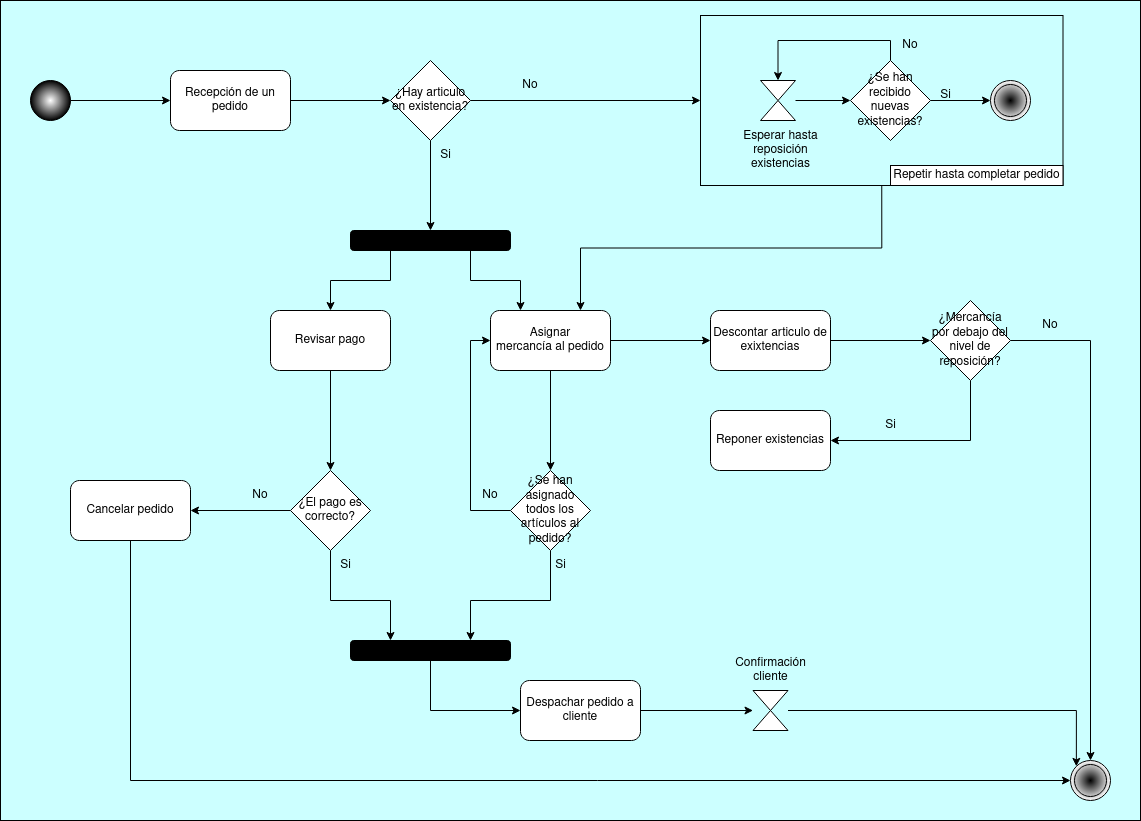

The diagram above was exported from draw.io. Its source (the exported page's mxGraphModel, read from the mxfile embedded in the PNG):
<mxGraphModel dx="1434" dy="789" grid="1" gridSize="10" guides="1" tooltips="1" connect="1" arrows="1" fold="1" page="1" pageScale="1" pageWidth="1169" pageHeight="827" background="#CCFFFF" math="0" shadow="0">
  <root>
    <mxCell id="0" />
    <mxCell id="1" parent="0" />
    <mxCell id="zkVgBiyXj-jMXiXHLofp-3" value="" style="rounded=0;whiteSpace=wrap;html=1;fillColor=none;" vertex="1" parent="1">
      <mxGeometry x="710" y="15" width="362.5" height="170" as="geometry" />
    </mxCell>
    <mxCell id="QX81qQhRw1458ZvsiOfz-3" style="edgeStyle=orthogonalEdgeStyle;rounded=0;orthogonalLoop=1;jettySize=auto;html=1;exitX=1;exitY=0.5;exitDx=0;exitDy=0;entryX=0;entryY=0.5;entryDx=0;entryDy=0;" parent="1" source="KhnNNgycjfnA8WjDQx8Y-1" target="QX81qQhRw1458ZvsiOfz-2" edge="1">
      <mxGeometry relative="1" as="geometry" />
    </mxCell>
    <mxCell id="KhnNNgycjfnA8WjDQx8Y-1" value="Recepción de un pedido" style="rounded=1;whiteSpace=wrap;html=1;" parent="1" vertex="1">
      <mxGeometry x="180" y="70" width="120" height="60" as="geometry" />
    </mxCell>
    <mxCell id="QX81qQhRw1458ZvsiOfz-1" style="edgeStyle=orthogonalEdgeStyle;rounded=0;orthogonalLoop=1;jettySize=auto;html=1;exitX=1;exitY=0.5;exitDx=0;exitDy=0;" parent="1" source="KhnNNgycjfnA8WjDQx8Y-6" target="KhnNNgycjfnA8WjDQx8Y-1" edge="1">
      <mxGeometry relative="1" as="geometry" />
    </mxCell>
    <mxCell id="KhnNNgycjfnA8WjDQx8Y-6" value="" style="ellipse;whiteSpace=wrap;html=1;aspect=fixed;fillColor=#FFFFFF;fillStyle=auto;gradientColor=#000000;gradientDirection=radial;" parent="1" vertex="1">
      <mxGeometry x="40" y="80" width="40" height="40" as="geometry" />
    </mxCell>
    <mxCell id="KhnNNgycjfnA8WjDQx8Y-18" value="" style="ellipse;shape=doubleEllipse;whiteSpace=wrap;html=1;aspect=fixed;gradientColor=#FFFFFF;gradientDirection=radial;fillColor=#000000;" parent="1" vertex="1">
      <mxGeometry x="1080" y="760" width="40" height="40" as="geometry" />
    </mxCell>
    <mxCell id="QX81qQhRw1458ZvsiOfz-5" style="edgeStyle=orthogonalEdgeStyle;rounded=0;orthogonalLoop=1;jettySize=auto;html=1;exitX=1;exitY=0.5;exitDx=0;exitDy=0;entryX=0;entryY=0.5;entryDx=0;entryDy=0;" parent="1" source="QX81qQhRw1458ZvsiOfz-2" target="zkVgBiyXj-jMXiXHLofp-3" edge="1">
      <mxGeometry relative="1" as="geometry">
        <mxPoint x="590" y="100" as="targetPoint" />
      </mxGeometry>
    </mxCell>
    <mxCell id="QX81qQhRw1458ZvsiOfz-2" value="¿Hay articulo en existencia?" style="rhombus;whiteSpace=wrap;html=1;" parent="1" vertex="1">
      <mxGeometry x="400" y="60" width="80" height="80" as="geometry" />
    </mxCell>
    <mxCell id="QX81qQhRw1458ZvsiOfz-17" style="edgeStyle=orthogonalEdgeStyle;rounded=0;orthogonalLoop=1;jettySize=auto;html=1;entryX=0;entryY=0.5;entryDx=0;entryDy=0;" parent="1" source="zkVgBiyXj-jMXiXHLofp-1" target="QX81qQhRw1458ZvsiOfz-16" edge="1">
      <mxGeometry relative="1" as="geometry">
        <mxPoint x="922.5" y="100" as="sourcePoint" />
      </mxGeometry>
    </mxCell>
    <mxCell id="QX81qQhRw1458ZvsiOfz-12" style="edgeStyle=orthogonalEdgeStyle;rounded=0;orthogonalLoop=1;jettySize=auto;html=1;exitX=0.5;exitY=1;exitDx=0;exitDy=0;" parent="1" source="QX81qQhRw1458ZvsiOfz-6" target="QX81qQhRw1458ZvsiOfz-11" edge="1">
      <mxGeometry relative="1" as="geometry" />
    </mxCell>
    <mxCell id="QX81qQhRw1458ZvsiOfz-13" style="edgeStyle=orthogonalEdgeStyle;rounded=0;orthogonalLoop=1;jettySize=auto;html=1;exitX=1;exitY=0.5;exitDx=0;exitDy=0;" parent="1" source="QX81qQhRw1458ZvsiOfz-6" target="QX81qQhRw1458ZvsiOfz-10" edge="1">
      <mxGeometry relative="1" as="geometry" />
    </mxCell>
    <mxCell id="QX81qQhRw1458ZvsiOfz-6" value="&lt;div&gt;Asignar &lt;br&gt;&lt;/div&gt;&lt;div&gt;mercancía al pedido&lt;/div&gt;" style="rounded=1;whiteSpace=wrap;html=1;" parent="1" vertex="1">
      <mxGeometry x="500" y="310" width="120" height="60" as="geometry" />
    </mxCell>
    <mxCell id="QX81qQhRw1458ZvsiOfz-8" value="No" style="text;html=1;strokeColor=none;fillColor=none;align=center;verticalAlign=middle;whiteSpace=wrap;rounded=0;" parent="1" vertex="1">
      <mxGeometry x="510" y="70" width="60" height="30" as="geometry" />
    </mxCell>
    <mxCell id="QX81qQhRw1458ZvsiOfz-9" value="Si" style="text;html=1;align=center;verticalAlign=middle;resizable=0;points=[];autosize=1;strokeColor=none;fillColor=none;" parent="1" vertex="1">
      <mxGeometry x="440" y="140" width="30" height="30" as="geometry" />
    </mxCell>
    <mxCell id="QX81qQhRw1458ZvsiOfz-15" style="edgeStyle=orthogonalEdgeStyle;rounded=0;orthogonalLoop=1;jettySize=auto;html=1;exitX=1;exitY=0.5;exitDx=0;exitDy=0;entryX=0;entryY=0.5;entryDx=0;entryDy=0;" parent="1" source="QX81qQhRw1458ZvsiOfz-10" target="QX81qQhRw1458ZvsiOfz-14" edge="1">
      <mxGeometry relative="1" as="geometry" />
    </mxCell>
    <mxCell id="QX81qQhRw1458ZvsiOfz-10" value="Descontar articulo de exixtencias" style="rounded=1;whiteSpace=wrap;html=1;" parent="1" vertex="1">
      <mxGeometry x="720" y="310" width="120" height="60" as="geometry" />
    </mxCell>
    <mxCell id="QX81qQhRw1458ZvsiOfz-43" style="edgeStyle=orthogonalEdgeStyle;rounded=0;orthogonalLoop=1;jettySize=auto;html=1;exitX=0.5;exitY=1;exitDx=0;exitDy=0;entryX=0.75;entryY=0;entryDx=0;entryDy=0;" parent="1" source="QX81qQhRw1458ZvsiOfz-11" target="QX81qQhRw1458ZvsiOfz-41" edge="1">
      <mxGeometry relative="1" as="geometry">
        <Array as="points">
          <mxPoint x="560" y="600" />
          <mxPoint x="480" y="600" />
        </Array>
      </mxGeometry>
    </mxCell>
    <mxCell id="QX81qQhRw1458ZvsiOfz-46" style="edgeStyle=orthogonalEdgeStyle;rounded=0;orthogonalLoop=1;jettySize=auto;html=1;exitX=0;exitY=0.5;exitDx=0;exitDy=0;entryX=0;entryY=0.5;entryDx=0;entryDy=0;" parent="1" source="QX81qQhRw1458ZvsiOfz-11" target="QX81qQhRw1458ZvsiOfz-6" edge="1">
      <mxGeometry relative="1" as="geometry" />
    </mxCell>
    <mxCell id="QX81qQhRw1458ZvsiOfz-11" value="¿Se han asignado todos los artículos al pedido?" style="rhombus;whiteSpace=wrap;html=1;" parent="1" vertex="1">
      <mxGeometry x="520" y="470" width="80" height="80" as="geometry" />
    </mxCell>
    <mxCell id="QX81qQhRw1458ZvsiOfz-24" style="edgeStyle=orthogonalEdgeStyle;rounded=0;orthogonalLoop=1;jettySize=auto;html=1;exitX=0.5;exitY=1;exitDx=0;exitDy=0;entryX=1;entryY=0.5;entryDx=0;entryDy=0;" parent="1" source="QX81qQhRw1458ZvsiOfz-14" target="QX81qQhRw1458ZvsiOfz-23" edge="1">
      <mxGeometry relative="1" as="geometry" />
    </mxCell>
    <mxCell id="QX81qQhRw1458ZvsiOfz-26" style="edgeStyle=orthogonalEdgeStyle;rounded=0;orthogonalLoop=1;jettySize=auto;html=1;exitX=1;exitY=0.5;exitDx=0;exitDy=0;entryX=0.5;entryY=0;entryDx=0;entryDy=0;" parent="1" source="QX81qQhRw1458ZvsiOfz-14" target="KhnNNgycjfnA8WjDQx8Y-18" edge="1">
      <mxGeometry relative="1" as="geometry">
        <mxPoint x="1100" y="750" as="targetPoint" />
      </mxGeometry>
    </mxCell>
    <mxCell id="QX81qQhRw1458ZvsiOfz-14" value="¿Mercancía por debajo del nivel de reposición?" style="rhombus;whiteSpace=wrap;html=1;" parent="1" vertex="1">
      <mxGeometry x="940" y="300" width="80" height="80" as="geometry" />
    </mxCell>
    <mxCell id="QX81qQhRw1458ZvsiOfz-21" style="edgeStyle=orthogonalEdgeStyle;rounded=0;orthogonalLoop=1;jettySize=auto;html=1;exitX=0.5;exitY=0;exitDx=0;exitDy=0;entryX=0.5;entryY=0;entryDx=0;entryDy=0;" parent="1" source="QX81qQhRw1458ZvsiOfz-16" target="zkVgBiyXj-jMXiXHLofp-1" edge="1">
      <mxGeometry relative="1" as="geometry">
        <mxPoint x="862.5" y="70" as="targetPoint" />
      </mxGeometry>
    </mxCell>
    <mxCell id="zkVgBiyXj-jMXiXHLofp-11" style="edgeStyle=orthogonalEdgeStyle;rounded=0;orthogonalLoop=1;jettySize=auto;html=1;exitX=1;exitY=0.5;exitDx=0;exitDy=0;entryX=0;entryY=0.5;entryDx=0;entryDy=0;" edge="1" parent="1" source="QX81qQhRw1458ZvsiOfz-16" target="zkVgBiyXj-jMXiXHLofp-10">
      <mxGeometry relative="1" as="geometry" />
    </mxCell>
    <mxCell id="QX81qQhRw1458ZvsiOfz-16" value="¿Se han recibido nuevas existencias?" style="rhombus;whiteSpace=wrap;html=1;" parent="1" vertex="1">
      <mxGeometry x="860" y="60" width="80" height="80" as="geometry" />
    </mxCell>
    <mxCell id="QX81qQhRw1458ZvsiOfz-23" value="Reponer existencias" style="rounded=1;whiteSpace=wrap;html=1;" parent="1" vertex="1">
      <mxGeometry x="720" y="410" width="120" height="60" as="geometry" />
    </mxCell>
    <mxCell id="QX81qQhRw1458ZvsiOfz-25" value="Si" style="text;html=1;align=center;verticalAlign=middle;resizable=0;points=[];autosize=1;strokeColor=none;fillColor=none;" parent="1" vertex="1">
      <mxGeometry x="885" y="410" width="30" height="30" as="geometry" />
    </mxCell>
    <mxCell id="QX81qQhRw1458ZvsiOfz-27" value="No" style="text;html=1;strokeColor=none;fillColor=none;align=center;verticalAlign=middle;whiteSpace=wrap;rounded=0;" parent="1" vertex="1">
      <mxGeometry x="1030" y="310" width="60" height="30" as="geometry" />
    </mxCell>
    <mxCell id="QX81qQhRw1458ZvsiOfz-31" style="edgeStyle=orthogonalEdgeStyle;rounded=0;orthogonalLoop=1;jettySize=auto;html=1;exitX=0.75;exitY=1;exitDx=0;exitDy=0;entryX=0.25;entryY=0;entryDx=0;entryDy=0;" parent="1" source="QX81qQhRw1458ZvsiOfz-28" target="QX81qQhRw1458ZvsiOfz-6" edge="1">
      <mxGeometry relative="1" as="geometry" />
    </mxCell>
    <mxCell id="QX81qQhRw1458ZvsiOfz-33" style="edgeStyle=orthogonalEdgeStyle;rounded=0;orthogonalLoop=1;jettySize=auto;html=1;exitX=0.25;exitY=1;exitDx=0;exitDy=0;" parent="1" source="QX81qQhRw1458ZvsiOfz-28" target="QX81qQhRw1458ZvsiOfz-32" edge="1">
      <mxGeometry relative="1" as="geometry" />
    </mxCell>
    <mxCell id="QX81qQhRw1458ZvsiOfz-28" value="" style="rounded=1;whiteSpace=wrap;html=1;fillColor=#000000;" parent="1" vertex="1">
      <mxGeometry x="360" y="230" width="160" height="20" as="geometry" />
    </mxCell>
    <mxCell id="QX81qQhRw1458ZvsiOfz-30" style="edgeStyle=orthogonalEdgeStyle;rounded=0;orthogonalLoop=1;jettySize=auto;html=1;exitX=0.5;exitY=1;exitDx=0;exitDy=0;entryX=0.5;entryY=0;entryDx=0;entryDy=0;" parent="1" source="QX81qQhRw1458ZvsiOfz-2" target="QX81qQhRw1458ZvsiOfz-28" edge="1">
      <mxGeometry relative="1" as="geometry" />
    </mxCell>
    <mxCell id="QX81qQhRw1458ZvsiOfz-32" value="Revisar pago" style="rounded=1;whiteSpace=wrap;html=1;" parent="1" vertex="1">
      <mxGeometry x="280" y="310" width="120" height="60" as="geometry" />
    </mxCell>
    <mxCell id="QX81qQhRw1458ZvsiOfz-38" style="edgeStyle=orthogonalEdgeStyle;rounded=0;orthogonalLoop=1;jettySize=auto;html=1;exitX=0;exitY=0.5;exitDx=0;exitDy=0;entryX=1;entryY=0.5;entryDx=0;entryDy=0;" parent="1" source="QX81qQhRw1458ZvsiOfz-34" target="QX81qQhRw1458ZvsiOfz-37" edge="1">
      <mxGeometry relative="1" as="geometry" />
    </mxCell>
    <mxCell id="QX81qQhRw1458ZvsiOfz-42" style="edgeStyle=orthogonalEdgeStyle;rounded=0;orthogonalLoop=1;jettySize=auto;html=1;exitX=0.5;exitY=1;exitDx=0;exitDy=0;entryX=0.25;entryY=0;entryDx=0;entryDy=0;" parent="1" source="QX81qQhRw1458ZvsiOfz-34" target="QX81qQhRw1458ZvsiOfz-41" edge="1">
      <mxGeometry relative="1" as="geometry">
        <Array as="points">
          <mxPoint x="340" y="600" />
          <mxPoint x="400" y="600" />
        </Array>
      </mxGeometry>
    </mxCell>
    <mxCell id="QX81qQhRw1458ZvsiOfz-34" value="¿El pago es correcto?" style="rhombus;whiteSpace=wrap;html=1;" parent="1" vertex="1">
      <mxGeometry x="300" y="470" width="80" height="80" as="geometry" />
    </mxCell>
    <mxCell id="QX81qQhRw1458ZvsiOfz-36" style="edgeStyle=orthogonalEdgeStyle;rounded=0;orthogonalLoop=1;jettySize=auto;html=1;exitX=0.5;exitY=1;exitDx=0;exitDy=0;entryX=0.5;entryY=0;entryDx=0;entryDy=0;" parent="1" source="QX81qQhRw1458ZvsiOfz-32" target="QX81qQhRw1458ZvsiOfz-34" edge="1">
      <mxGeometry relative="1" as="geometry">
        <mxPoint x="350" y="450" as="targetPoint" />
      </mxGeometry>
    </mxCell>
    <mxCell id="QX81qQhRw1458ZvsiOfz-40" style="edgeStyle=orthogonalEdgeStyle;rounded=0;orthogonalLoop=1;jettySize=auto;html=1;exitX=0.5;exitY=1;exitDx=0;exitDy=0;entryX=0;entryY=0.5;entryDx=0;entryDy=0;" parent="1" source="QX81qQhRw1458ZvsiOfz-37" target="KhnNNgycjfnA8WjDQx8Y-18" edge="1">
      <mxGeometry relative="1" as="geometry" />
    </mxCell>
    <mxCell id="QX81qQhRw1458ZvsiOfz-37" value="Cancelar pedido" style="rounded=1;whiteSpace=wrap;html=1;" parent="1" vertex="1">
      <mxGeometry x="80" y="480" width="120" height="60" as="geometry" />
    </mxCell>
    <mxCell id="QX81qQhRw1458ZvsiOfz-39" value="No" style="text;html=1;strokeColor=none;fillColor=none;align=center;verticalAlign=middle;whiteSpace=wrap;rounded=0;" parent="1" vertex="1">
      <mxGeometry x="240" y="480" width="60" height="30" as="geometry" />
    </mxCell>
    <mxCell id="QX81qQhRw1458ZvsiOfz-49" style="edgeStyle=orthogonalEdgeStyle;rounded=0;orthogonalLoop=1;jettySize=auto;html=1;exitX=0.5;exitY=1;exitDx=0;exitDy=0;entryX=0;entryY=0.5;entryDx=0;entryDy=0;" parent="1" source="QX81qQhRw1458ZvsiOfz-41" target="QX81qQhRw1458ZvsiOfz-48" edge="1">
      <mxGeometry relative="1" as="geometry" />
    </mxCell>
    <mxCell id="QX81qQhRw1458ZvsiOfz-41" value="" style="rounded=1;whiteSpace=wrap;html=1;fillColor=#000000;" parent="1" vertex="1">
      <mxGeometry x="360" y="640" width="160" height="20" as="geometry" />
    </mxCell>
    <mxCell id="QX81qQhRw1458ZvsiOfz-44" value="Si" style="text;html=1;align=center;verticalAlign=middle;resizable=0;points=[];autosize=1;strokeColor=none;fillColor=none;" parent="1" vertex="1">
      <mxGeometry x="555" y="550" width="30" height="30" as="geometry" />
    </mxCell>
    <mxCell id="QX81qQhRw1458ZvsiOfz-45" value="Si" style="text;html=1;align=center;verticalAlign=middle;resizable=0;points=[];autosize=1;strokeColor=none;fillColor=none;" parent="1" vertex="1">
      <mxGeometry x="340" y="550" width="30" height="30" as="geometry" />
    </mxCell>
    <mxCell id="QX81qQhRw1458ZvsiOfz-47" value="No" style="text;html=1;strokeColor=none;fillColor=none;align=center;verticalAlign=middle;whiteSpace=wrap;rounded=0;" parent="1" vertex="1">
      <mxGeometry x="470" y="480" width="60" height="30" as="geometry" />
    </mxCell>
    <mxCell id="QX81qQhRw1458ZvsiOfz-51" style="edgeStyle=orthogonalEdgeStyle;rounded=0;orthogonalLoop=1;jettySize=auto;html=1;exitX=1;exitY=0.5;exitDx=0;exitDy=0;entryX=0;entryY=0.5;entryDx=0;entryDy=0;" parent="1" source="QX81qQhRw1458ZvsiOfz-48" target="QX81qQhRw1458ZvsiOfz-50" edge="1">
      <mxGeometry relative="1" as="geometry" />
    </mxCell>
    <mxCell id="QX81qQhRw1458ZvsiOfz-48" value="&lt;div&gt;Despachar pedido a cliente&lt;/div&gt;" style="rounded=1;whiteSpace=wrap;html=1;" parent="1" vertex="1">
      <mxGeometry x="530" y="680" width="120" height="60" as="geometry" />
    </mxCell>
    <mxCell id="QX81qQhRw1458ZvsiOfz-53" style="edgeStyle=orthogonalEdgeStyle;rounded=0;orthogonalLoop=1;jettySize=auto;html=1;exitX=1;exitY=0.5;exitDx=0;exitDy=0;entryX=0;entryY=0;entryDx=0;entryDy=0;" parent="1" source="QX81qQhRw1458ZvsiOfz-50" target="KhnNNgycjfnA8WjDQx8Y-18" edge="1">
      <mxGeometry relative="1" as="geometry" />
    </mxCell>
    <mxCell id="QX81qQhRw1458ZvsiOfz-50" value="" style="shape=collate;whiteSpace=wrap;html=1;" parent="1" vertex="1">
      <mxGeometry x="762.5" y="690" width="35" height="40" as="geometry" />
    </mxCell>
    <mxCell id="QX81qQhRw1458ZvsiOfz-52" value="&lt;div&gt;Confirmación&lt;/div&gt;&lt;div&gt;cliente&lt;/div&gt;" style="text;html=1;align=center;verticalAlign=middle;resizable=0;points=[];autosize=1;strokeColor=none;fillColor=none;" parent="1" vertex="1">
      <mxGeometry x="735" y="650" width="90" height="40" as="geometry" />
    </mxCell>
    <mxCell id="zkVgBiyXj-jMXiXHLofp-1" value="" style="shape=collate;whiteSpace=wrap;html=1;" vertex="1" parent="1">
      <mxGeometry x="770" y="80" width="35" height="40" as="geometry" />
    </mxCell>
    <mxCell id="zkVgBiyXj-jMXiXHLofp-2" value="&lt;div&gt;Esperar hasta &lt;br&gt;&lt;/div&gt;&lt;div&gt;reposición &lt;br&gt;&lt;/div&gt;&lt;div&gt;existencias&lt;/div&gt;" style="text;html=1;align=center;verticalAlign=middle;resizable=0;points=[];autosize=1;strokeColor=none;fillColor=none;" vertex="1" parent="1">
      <mxGeometry x="740" y="120" width="100" height="60" as="geometry" />
    </mxCell>
    <mxCell id="zkVgBiyXj-jMXiXHLofp-4" style="edgeStyle=orthogonalEdgeStyle;rounded=0;orthogonalLoop=1;jettySize=auto;html=1;exitX=0.5;exitY=1;exitDx=0;exitDy=0;entryX=0.75;entryY=0;entryDx=0;entryDy=0;" edge="1" parent="1" source="zkVgBiyXj-jMXiXHLofp-3" target="QX81qQhRw1458ZvsiOfz-6">
      <mxGeometry relative="1" as="geometry" />
    </mxCell>
    <mxCell id="zkVgBiyXj-jMXiXHLofp-7" value="Repetir hasta completar pedido" style="rounded=0;whiteSpace=wrap;html=1;fillColor=default;" vertex="1" parent="1">
      <mxGeometry x="900" y="165" width="172.5" height="20" as="geometry" />
    </mxCell>
    <mxCell id="zkVgBiyXj-jMXiXHLofp-9" value="No" style="text;html=1;strokeColor=none;fillColor=none;align=center;verticalAlign=middle;whiteSpace=wrap;rounded=0;" vertex="1" parent="1">
      <mxGeometry x="890" y="30" width="60" height="30" as="geometry" />
    </mxCell>
    <mxCell id="zkVgBiyXj-jMXiXHLofp-10" value="" style="ellipse;shape=doubleEllipse;whiteSpace=wrap;html=1;aspect=fixed;gradientColor=#FFFFFF;gradientDirection=radial;fillColor=#000000;" vertex="1" parent="1">
      <mxGeometry x="1000" y="80" width="40" height="40" as="geometry" />
    </mxCell>
    <mxCell id="zkVgBiyXj-jMXiXHLofp-12" value="Si" style="text;html=1;align=center;verticalAlign=middle;resizable=0;points=[];autosize=1;strokeColor=none;fillColor=none;" vertex="1" parent="1">
      <mxGeometry x="940" y="80" width="30" height="30" as="geometry" />
    </mxCell>
    <mxCell id="zkVgBiyXj-jMXiXHLofp-13" value="" style="rounded=0;whiteSpace=wrap;html=1;fillColor=none;" vertex="1" parent="1">
      <mxGeometry x="10" width="1140" height="820" as="geometry" />
    </mxCell>
  </root>
</mxGraphModel>